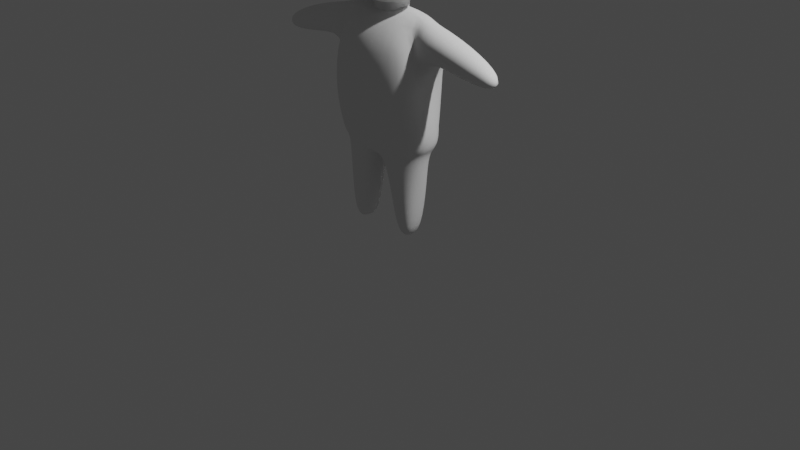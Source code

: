 # Source: InkSlinger.blend  (saved by Blender 3.6.11; exported with 4.5.12 LTS)
import bpy
from mathutils import Matrix  # noqa: F401  (used for matrix-valued properties, if any)

bpy.ops.wm.read_factory_settings(use_empty=True)
scene = bpy.context.scene
scene.name = 'Scene'

# ---- collections
col_collection = bpy.data.collections.new('Collection'); scene.collection.children.link(col_collection)

# ---- materials (node trees are filled in below, after node groups)
mat_material = bpy.data.materials.new('Material')
mat_material.alpha_threshold = 0.0
mat_material.use_transparent_shadow = False
mat_material.roughness = 0.5
mat_material.line_color = (0.0, 0.0, 0.0, 1.0)

# ---- material node trees
mat_material.use_nodes = True; mat_material.node_tree.nodes.clear()
_N = mat_material.node_tree.nodes; _L = mat_material.node_tree.links
n0 = _N.new('ShaderNodeOutputMaterial'); n0.name = 'Material Output'; n0.location = (300, 300)
n1 = _N.new('ShaderNodeBsdfPrincipled'); n1.name = 'Principled BSDF'; n1.location = (10, 300)
n1.distribution = 'GGX'
n1.subsurface_method = 'RANDOM_WALK_SKIN'
n1.inputs[3].default_value = 1.45
n1.inputs[27].default_value = (0.0, 0.0, 0.0, 1.0)
n1.inputs[28].default_value = 1.0
_L.new(n1.outputs[0], n0.inputs[0])
n0.is_active_output = True

# ---- world
world_world = bpy.data.worlds.new('World'); scene.world = world_world
world_world.use_nodes = True; world_world.node_tree.nodes.clear()
_N = world_world.node_tree.nodes; _L = world_world.node_tree.links
n0 = _N.new('ShaderNodeOutputWorld'); n0.name = 'World Output'; n0.location = (300, 300)
n1 = _N.new('ShaderNodeBackground'); n1.name = 'Background'; n1.location = (10, 300)
n1.inputs[0].default_value = (0.05088, 0.05088, 0.05088, 1.0)
_L.new(n1.outputs[0], n0.inputs[0])
n0.is_active_output = True
world_world.color = (0.05088, 0.05088, 0.05088)
world_world.use_sun_shadow = False
world_world.sun_shadow_jitter_overblur = 0.0

# ---- cameras
cam_camera = bpy.data.cameras.new('Camera')
cam_camera.clip_end = 100.0
cam_camera.ortho_scale = 7.314

# ---- lights
light_light = bpy.data.lights.new('Light', 'POINT')
light_light.transmission_factor = 0.0
light_light.energy = 1000.0
light_light.shadow_soft_size = 0.1
light_light.shadow_maximum_resolution = 0.006
light_light.use_absolute_resolution = True

# ---- meshes
me_cube = bpy.data.meshes.new('Cube')
me_cube.from_pydata([(0.1632, 0.2792, 0.404), (0.1767, 0.1056, -0.6225), (0.3424, -0.3731, 0.4514), (0.2731, -0.2305, -0.682), (-0.1632, 0.2792, 0.404), (-0.1767, 0.1056, -0.6225), (-0.3424, -0.3731, 0.4514), (-0.2731, -0.2305, -0.682), (-0.2692, -0.02794, -0.6864), (0.5488, -0.1039, 0.4897), (-0.5488, -0.1039, 0.4897), (0.2692, -0.02794, -0.6864), (0.0, 0.0006454, -0.6415), (0.0, -0.4969, 0.6024), (0.0, -0.2276, -0.7211), (0.0, 0.2069, 0.5373), (0.0, -0.05907, 0.6024), (0.5488, 0.1794, -0.0362), (-0.5488, -0.5177, -0.1434), (0.5488, -0.5177, -0.1434), (-0.5488, 0.1794, -0.0362), (0.7068, -0.08155, -0.09871), (-0.7068, -0.08155, -0.09871), (0.0, 0.3539, 0.23), (0.0, -0.6996, -0.1041), (-0.6525, -0.01029, -0.5118), (-0.4022, -0.3068, -0.622), (0.0, 0.4049, -0.4998), (-0.2958, 0.2421, -0.3491), (0.0, -0.4969, -0.7274), (0.4022, -0.3068, -0.622), (0.6525, -0.01029, -0.5118), (0.2958, 0.2421, -0.3491), (-0.1749, -0.04136, -0.698), (0.1749, -0.04136, -0.698), (0.0, 0.02025, -0.6741), (0.0, -0.2287, -0.7051), (-0.1567, -0.2076, -0.7028), (-0.1207, 0.02426, -0.6446), (0.1567, -0.2076, -0.7028), (0.1207, 0.02426, -0.6446), (0.0, -0.06571, -0.8686), (-0.1865, -0.03437, -0.8649), (0.1865, -0.03437, -0.8649), (0.0, 0.03132, -0.8394), (0.0, -0.2341, -0.8725), (-0.1671, -0.2116, -0.87), (-0.1287, 0.03559, -0.8079), (0.1671, -0.2116, -0.87), (0.1287, 0.03559, -0.8079)], [], [(16, 10, 6, 13), (24, 13, 6, 18), (22, 10, 4, 20), (12, 1, 40, 35), (21, 9, 2, 19), (23, 15, 0, 17), (17, 0, 9, 21), (5, 12, 35, 38), (18, 6, 10, 22), (15, 4, 10, 16), (0, 15, 16, 9), (1, 11, 34, 40), (20, 4, 15, 23), (11, 3, 39, 34), (19, 2, 13, 24), (9, 16, 13, 2), (30, 19, 24, 29), (28, 20, 23, 27), (26, 18, 22, 25), (32, 17, 21, 31), (27, 23, 17, 32), (31, 21, 19, 30), (25, 22, 20, 28), (29, 24, 18, 26), (8, 7, 26, 25), (12, 5, 28, 27), (14, 3, 30, 29), (11, 1, 32, 31), (5, 8, 25, 28), (3, 11, 31, 30), (1, 12, 27, 32), (7, 14, 29, 26), (37, 33, 42, 46), (39, 36, 45, 48), (33, 38, 47, 42), (35, 40, 49, 44), (8, 5, 38, 33), (3, 14, 36, 39), (7, 8, 33, 37), (14, 7, 37, 36), (41, 43, 48, 45), (44, 49, 43, 41), (47, 44, 41, 42), (42, 41, 45, 46), (36, 37, 46, 45), (34, 39, 48, 43), (40, 34, 43, 49), (38, 35, 44, 47)])
me_cube.polygons.foreach_set('use_smooth', [True] * 48)
_uv = me_cube.uv_layers.new(name='UVMap')
_uv.uv.foreach_set('vector', [0.75, 0.6519, 0.875, 0.6519, 0.875, 0.75, 0.75, 0.75, 0.5, 0.875, 0.625, 0.875, 0.625, 1.0, 0.5, 1.0, 0.5, 0.09806, 0.625, 0.09806, 0.625, 0.25, 0.5, 0.25, 0.2422, 0.6038, 0.2941, 0.5967, 0.2941, 0.5967, 0.2422, 0.6038, 0.5, 0.6519, 0.625, 0.6519, 0.625, 0.75, 0.5, 0.75, 0.5, 0.375, 0.625, 0.375, 0.625, 0.5, 0.5, 0.5, 0.5, 0.5, 0.625, 0.5, 0.625, 0.6519, 0.5, 0.6519, 0.2059, 0.5967, 0.2422, 0.6038, 0.2422, 0.6038, 0.2059, 0.5967, 0.5, 0.0, 0.625, 0.0, 0.625, 0.09806, 0.5, 0.09806, 0.75, 0.5, 0.875, 0.5, 0.875, 0.6519, 0.75, 0.6519, 0.625, 0.5, 0.75, 0.5, 0.75, 0.6519, 0.625, 0.6519, 0.2941, 0.5967, 0.3052, 0.6392, 0.3052, 0.6392, 0.2941, 0.5967, 0.5, 0.25, 0.625, 0.25, 0.625, 0.375, 0.5, 0.375, 0.3052, 0.6392, 0.3014, 0.6547, 0.3014, 0.6547, 0.3052, 0.6392, 0.5, 0.75, 0.625, 0.75, 0.625, 0.875, 0.5, 0.875, 0.625, 0.6519, 0.75, 0.6519, 0.75, 0.75, 0.625, 0.75, 0.375, 0.75, 0.5, 0.75, 0.5, 0.875, 0.375, 0.875, 0.375, 0.25, 0.5, 0.25, 0.5, 0.375, 0.375, 0.375, 0.375, 0.0, 0.5, 0.0, 0.5, 0.09806, 0.375, 0.09806, 0.375, 0.5, 0.5, 0.5, 0.5, 0.6519, 0.375, 0.6519, 0.375, 0.375, 0.5, 0.375, 0.5, 0.5, 0.375, 0.5, 0.375, 0.6519, 0.5, 0.6519, 0.5, 0.75, 0.375, 0.75, 0.375, 0.09806, 0.5, 0.09806, 0.5, 0.25, 0.375, 0.25, 0.375, 0.875, 0.5, 0.875, 0.5, 1.0, 0.375, 1.0, 0.198, 0.6615, 0.1986, 0.6547, 0.125, 0.75, 0.125, 0.6519, 0.2422, 0.6038, 0.2059, 0.5967, 0.125, 0.5, 0.25, 0.5, 0.2539, 0.6815, 0.3014, 0.6547, 0.375, 0.75, 0.25, 0.75, 0.3052, 0.6392, 0.2941, 0.5967, 0.375, 0.5, 0.375, 0.6519, 0.2059, 0.5967, 0.198, 0.6615, 0.125, 0.6519, 0.125, 0.5, 0.3014, 0.6547, 0.3052, 0.6392, 0.375, 0.6519, 0.375, 0.75, 0.2941, 0.5967, 0.2422, 0.6038, 0.25, 0.5, 0.375, 0.5, 0.1986, 0.6547, 0.2539, 0.6815, 0.25, 0.75, 0.125, 0.75, 0.1986, 0.6547, 0.198, 0.6615, 0.198, 0.6615, 0.1986, 0.6547, 0.3014, 0.6547, 0.2539, 0.6815, 0.2539, 0.6815, 0.3014, 0.6547, 0.198, 0.6615, 0.2059, 0.5967, 0.2059, 0.5967, 0.198, 0.6615, 0.2422, 0.6038, 0.2941, 0.5967, 0.2941, 0.5967, 0.2422, 0.6038, 0.198, 0.6615, 0.2059, 0.5967, 0.2059, 0.5967, 0.198, 0.6615, 0.3014, 0.6547, 0.2539, 0.6815, 0.2539, 0.6815, 0.3014, 0.6547, 0.1986, 0.6547, 0.198, 0.6615, 0.198, 0.6615, 0.1986, 0.6547, 0.2539, 0.6815, 0.1986, 0.6547, 0.1986, 0.6547, 0.2539, 0.6815, 0.25, 0.6519, 0.3052, 0.6392, 0.3014, 0.6547, 0.2539, 0.6815, 0.2422, 0.6038, 0.2941, 0.5967, 0.3052, 0.6392, 0.25, 0.6519, 0.2059, 0.5967, 0.2422, 0.6038, 0.25, 0.6519, 0.198, 0.6615, 0.198, 0.6615, 0.25, 0.6519, 0.2539, 0.6815, 0.1986, 0.6547, 0.2539, 0.6815, 0.1986, 0.6547, 0.1986, 0.6547, 0.2539, 0.6815, 0.3052, 0.6392, 0.3014, 0.6547, 0.3014, 0.6547, 0.3052, 0.6392, 0.2941, 0.5967, 0.3052, 0.6392, 0.3052, 0.6392, 0.2941, 0.5967, 0.2059, 0.5967, 0.2422, 0.6038, 0.2422, 0.6038, 0.2059, 0.5967])
me_cube.materials.append(mat_material)
me_cube.use_mirror_x = True
me_cube.use_mirror_vertex_groups = False
me_cube.update()
me_cube_001 = bpy.data.meshes.new('Cube.001')
me_cube_001.from_pydata([(1.0, 1.0, 1.0), (1.0, 1.0, -1.0), (1.0, -1.0, 1.0), (1.0, -1.0, -1.0), (-1.0, 1.0, 1.0), (-1.0, 1.0, -1.0), (-1.0, -1.0, 1.0), (-1.0, -1.0, -1.0)], [], [(0, 4, 6, 2), (3, 2, 6, 7), (7, 6, 4, 5), (5, 1, 3, 7), (1, 0, 2, 3), (5, 4, 0, 1)])
_uv = me_cube_001.uv_layers.new(name='UVMap')
_uv.uv.foreach_set('vector', [0.625, 0.5, 0.875, 0.5, 0.875, 0.75, 0.625, 0.75, 0.375, 0.75, 0.625, 0.75, 0.625, 1.0, 0.375, 1.0, 0.375, 0.0, 0.625, 0.0, 0.625, 0.25, 0.375, 0.25, 0.125, 0.5, 0.375, 0.5, 0.375, 0.75, 0.125, 0.75, 0.375, 0.5, 0.625, 0.5, 0.625, 0.75, 0.375, 0.75, 0.375, 0.25, 0.625, 0.25, 0.625, 0.5, 0.375, 0.5])
me_cube_001.materials.append(mat_material)
me_cube_001.use_mirror_vertex_groups = False
me_cube_001.update()
me_cube_002 = bpy.data.meshes.new('Cube.002')
me_cube_002.from_pydata([(-0.5429, -0.3241, -0.4297), (-0.4616, -0.3827, 0.581), (-0.5142, 0.1351, -0.4297), (-0.4369, 0.07244, 0.8373), (0.5429, -0.3241, -0.4297), (0.4616, -0.3827, 0.581), (0.5142, 0.1351, -0.4297), (0.4369, 0.07244, 0.8373), (-0.5946, -0.1407, -0.4297), (-0.481, -0.4315, 0.1312), (-0.4369, -0.2346, 0.8184), (-0.4916, 0.2027, -0.09031), (0.0, 0.166, -0.4749), (0.0, 0.1772, 0.8468), (0.4916, 0.2027, -0.09031), (0.5946, -0.1407, -0.4297), (0.4369, -0.2346, 0.8184), (0.481, -0.4315, 0.1312), (0.0, -0.5114, -0.4749), (0.0, -0.5291, 0.5869), (0.0, -0.1684, 0.8278), (0.0, -0.5743, 0.132), (0.5735, -0.3263, -0.09013), (0.0, 0.3595, 0.03303), (-0.5735, -0.3263, -0.09013), (-0.4918, -0.1422, -0.5854), (-0.4673, -0.2724, -0.5852), (0.09293, 0.02104, -0.5972), (-0.4662, -0.003951, -0.5848), (0.4918, -0.1422, -0.5854), (0.4662, -0.003951, -0.5848), (0.1053, -0.3711, -0.5972), (0.4673, -0.2724, -0.5852), (0.07368, -0.179, -0.694), (0.5269, -0.1424, -0.5154), (0.4701, 0.09962, -0.5155), (-0.1053, -0.3711, -0.5972), (0.4981, -0.2949, -0.5155), (-0.09293, 0.02104, -0.5972), (-0.07368, -0.179, -0.694), (-0.5269, -0.1424, -0.5154), (-0.4981, -0.2949, -0.5155), (0.0, 0.1776, -0.5328), (-0.4701, 0.09962, -0.5155), (0.0, -0.4507, -0.5328), (0.0, -0.1793, -0.5978), (-0.0968, -0.1812, -0.9849), (-0.4545, -0.1359, -1.022), (0.4545, -0.1359, -1.022), (0.0968, -0.1812, -0.9849), (0.397, 0.053, -1.022), (0.1915, -0.2979, -1.017), (0.3972, -0.3136, -1.022), (0.1406, -0.04682, -1.018), (-0.3972, -0.3136, -1.022), (-0.1406, -0.04682, -1.018), (-0.397, 0.053, -1.022), (-0.1915, -0.2979, -1.017), (0.4183, -0.1408, -1.444), (0.2027, -0.1755, -1.44), (0.3526, -0.04388, -1.444), (0.2406, -0.266, -1.441), (0.3957, -0.2603, -1.444), (0.2407, -0.03233, -1.441), (-0.2027, -0.1755, -1.44), (-0.4183, -0.1408, -1.444), (-0.3957, -0.2603, -1.444), (-0.2407, -0.03233, -1.441), (-0.3526, -0.04388, -1.444), (-0.2406, -0.266, -1.441), (-0.5071, -0.2948, 0.7455), (-0.5082, 0.0827, 0.7553), (-0.5221, 0.09179, 0.4124), (0.5082, 0.0827, 0.7553), (0.5221, 0.09179, 0.4124), (0.5071, -0.2948, 0.7455), (0.5147, -0.3044, 0.4039), (-0.5147, -0.3044, 0.4039), (-0.9672, -0.3109, 0.6531), (-0.9681, 0.02296, 0.6617), (-0.9214, 0.02905, 0.3602), (0.9681, 0.02296, 0.6617), (0.9214, 0.02905, 0.3602), (0.9672, -0.3109, 0.6531), (0.9197, -0.3179, 0.3573), (-0.9197, -0.3179, 0.3573), (-1.432, -0.2581, 0.4581), (-1.433, -0.0704, 0.463), (-1.406, -0.06742, 0.2945), (1.433, -0.0704, 0.463), (1.406, -0.06742, 0.2945), (1.432, -0.2581, 0.4581), (1.402, -0.2615, 0.2896), (-1.402, -0.2615, 0.2896)], [], [(11, 24, 77, 72), (23, 13, 7, 14), (22, 16, 5, 17), (21, 19, 1, 9), (4, 18, 44, 37), (20, 10, 1, 19), (16, 20, 19, 5), (7, 13, 20, 16), (13, 3, 10, 20), (8, 2, 43, 40), (12, 6, 35, 42), (6, 15, 34, 35), (18, 21, 9, 0), (4, 17, 21, 18), (17, 5, 19, 21), (15, 22, 17, 4), (6, 14, 22, 15), (10, 3, 71, 70), (12, 23, 14, 6), (2, 11, 23, 12), (11, 3, 13, 23), (8, 24, 11, 2), (0, 9, 24, 8), (9, 1, 10, 24), (30, 29, 48, 50), (38, 39, 46, 55), (29, 32, 52, 48), (28, 38, 55, 56), (15, 4, 37, 34), (2, 12, 42, 43), (18, 0, 41, 44), (0, 8, 40, 41), (29, 30, 35, 34), (31, 32, 37, 44), (30, 27, 42, 35), (32, 29, 34, 37), (33, 31, 44, 45), (27, 33, 45, 42), (25, 26, 41, 40), (38, 28, 43, 42), (28, 25, 40, 43), (26, 36, 44, 41), (36, 39, 45, 44), (39, 38, 42, 45), (48, 52, 62, 58), (46, 57, 69, 64), (56, 55, 67, 68), (49, 53, 63, 59), (25, 28, 56, 47), (31, 33, 49, 51), (32, 31, 51, 52), (36, 26, 54, 57), (33, 27, 53, 49), (26, 25, 47, 54), (27, 30, 50, 53), (39, 36, 57, 46), (59, 58, 62, 61), (63, 60, 58, 59), (52, 51, 61, 62), (51, 49, 59, 61), (53, 50, 60, 63), (50, 48, 58, 60), (65, 64, 69, 66), (68, 67, 64, 65), (47, 56, 68, 65), (54, 47, 65, 66), (55, 46, 64, 67), (57, 54, 66, 69), (74, 73, 81, 82), (76, 74, 82, 84), (7, 16, 75, 73), (14, 7, 73, 74), (24, 10, 70, 77), (16, 22, 76, 75), (22, 14, 74, 76), (3, 11, 72, 71), (84, 82, 90, 92), (80, 85, 93, 88), (70, 71, 79, 78), (77, 70, 78, 85), (75, 76, 84, 83), (73, 75, 83, 81), (71, 72, 80, 79), (72, 77, 85, 80), (93, 86, 87, 88), (90, 89, 91, 92), (82, 81, 89, 90), (78, 79, 87, 86), (85, 78, 86, 93), (83, 84, 92, 91), (81, 83, 91, 89), (79, 80, 88, 87)])
me_cube_002.polygons.foreach_set('use_smooth', [True] * 92)
_uv = me_cube_002.uv_layers.new(name='UVMap')
_uv.uv.foreach_set('vector', [0.5, 0.25, 0.5, 0.125, 0.5, 0.125, 0.5, 0.25, 0.5, 0.375, 0.625, 0.375, 0.625, 0.5, 0.5, 0.5, 0.5, 0.625, 0.625, 0.625, 0.625, 0.75, 0.5, 0.75, 0.5, 0.875, 0.625, 0.875, 0.625, 1.0, 0.5, 1.0, 0.375, 0.75, 0.375, 0.875, 0.375, 0.875, 0.375, 0.75, 0.75, 0.625, 0.875, 0.625, 0.875, 0.75, 0.75, 0.75, 0.625, 0.625, 0.75, 0.625, 0.75, 0.75, 0.625, 0.75, 0.625, 0.5, 0.75, 0.5, 0.75, 0.625, 0.625, 0.625, 0.75, 0.5, 0.875, 0.5, 0.875, 0.625, 0.75, 0.625, 0.375, 0.125, 0.375, 0.25, 0.375, 0.25, 0.375, 0.125, 0.375, 0.375, 0.375, 0.5, 0.375, 0.5, 0.375, 0.375, 0.375, 0.5, 0.375, 0.625, 0.375, 0.625, 0.375, 0.5, 0.375, 0.875, 0.5, 0.875, 0.5, 1.0, 0.375, 1.0, 0.375, 0.75, 0.5, 0.75, 0.5, 0.875, 0.375, 0.875, 0.5, 0.75, 0.625, 0.75, 0.625, 0.875, 0.5, 0.875, 0.375, 0.625, 0.5, 0.625, 0.5, 0.75, 0.375, 0.75, 0.375, 0.5, 0.5, 0.5, 0.5, 0.625, 0.375, 0.625, 0.875, 0.625, 0.875, 0.5, 0.875, 0.5, 0.875, 0.625, 0.375, 0.375, 0.5, 0.375, 0.5, 0.5, 0.375, 0.5, 0.375, 0.25, 0.5, 0.25, 0.5, 0.375, 0.375, 0.375, 0.5, 0.25, 0.625, 0.25, 0.625, 0.375, 0.5, 0.375, 0.375, 0.125, 0.5, 0.125, 0.5, 0.25, 0.375, 0.25, 0.375, 0.0, 0.5, 0.0, 0.5, 0.125, 0.375, 0.125, 0.5, 0.0, 0.625, 0.0, 0.625, 0.125, 0.5, 0.125, 0.3615, 0.523, 0.3623, 0.6221, 0.3623, 0.6221, 0.3615, 0.523, 0.2367, 0.5162, 0.2377, 0.6269, 0.2377, 0.6269, 0.2367, 0.5162, 0.3623, 0.6221, 0.3611, 0.723, 0.3611, 0.723, 0.3623, 0.6221, 0.1385, 0.523, 0.2367, 0.5162, 0.2367, 0.5162, 0.1385, 0.523, 0.375, 0.625, 0.375, 0.75, 0.375, 0.75, 0.375, 0.625, 0.375, 0.25, 0.375, 0.375, 0.375, 0.375, 0.375, 0.25, 0.375, 0.875, 0.375, 1.0, 0.375, 1.0, 0.375, 0.875, 0.375, 0.0, 0.375, 0.125, 0.375, 0.125, 0.375, 0.0, 0.3623, 0.6221, 0.3615, 0.523, 0.375, 0.5, 0.375, 0.625, 0.2633, 0.732, 0.3611, 0.723, 0.375, 0.75, 0.25, 0.75, 0.3615, 0.523, 0.2633, 0.5162, 0.25, 0.5, 0.375, 0.5, 0.3611, 0.723, 0.3623, 0.6221, 0.375, 0.625, 0.375, 0.75, 0.2623, 0.6269, 0.2633, 0.732, 0.25, 0.75, 0.25, 0.625, 0.2633, 0.5162, 0.2623, 0.6269, 0.25, 0.625, 0.25, 0.5, 0.1373, 0.6224, 0.1389, 0.723, 0.125, 0.75, 0.125, 0.625, 0.2367, 0.5162, 0.1385, 0.523, 0.125, 0.5, 0.25, 0.5, 0.1385, 0.523, 0.1373, 0.6224, 0.125, 0.625, 0.125, 0.5, 0.1389, 0.723, 0.2367, 0.732, 0.25, 0.75, 0.125, 0.75, 0.2367, 0.732, 0.2377, 0.6269, 0.25, 0.625, 0.25, 0.75, 0.2377, 0.6269, 0.2367, 0.5162, 0.25, 0.5, 0.25, 0.625, 0.3623, 0.6221, 0.3611, 0.723, 0.3611, 0.723, 0.3623, 0.6221, 0.2377, 0.6269, 0.2367, 0.732, 0.2367, 0.732, 0.2377, 0.6269, 0.1385, 0.523, 0.2367, 0.5162, 0.2367, 0.5162, 0.1385, 0.523, 0.2623, 0.6269, 0.2633, 0.5162, 0.2633, 0.5162, 0.2623, 0.6269, 0.1373, 0.6224, 0.1385, 0.523, 0.1385, 0.523, 0.1373, 0.6224, 0.2633, 0.732, 0.2623, 0.6269, 0.2623, 0.6269, 0.2633, 0.732, 0.3611, 0.723, 0.2633, 0.732, 0.2633, 0.732, 0.3611, 0.723, 0.2367, 0.732, 0.1389, 0.723, 0.1389, 0.723, 0.2367, 0.732, 0.2623, 0.6269, 0.2633, 0.5162, 0.2633, 0.5162, 0.2623, 0.6269, 0.1389, 0.723, 0.1373, 0.6224, 0.1373, 0.6224, 0.1389, 0.723, 0.2633, 0.5162, 0.3615, 0.523, 0.3615, 0.523, 0.2633, 0.5162, 0.2377, 0.6269, 0.2367, 0.732, 0.2367, 0.732, 0.2377, 0.6269, 0.2623, 0.6269, 0.3623, 0.6221, 0.3611, 0.723, 0.2633, 0.732, 0.2633, 0.5162, 0.3615, 0.523, 0.3623, 0.6221, 0.2623, 0.6269, 0.3611, 0.723, 0.2633, 0.732, 0.2633, 0.732, 0.3611, 0.723, 0.2633, 0.732, 0.2623, 0.6269, 0.2623, 0.6269, 0.2633, 0.732, 0.2633, 0.5162, 0.3615, 0.523, 0.3615, 0.523, 0.2633, 0.5162, 0.3615, 0.523, 0.3623, 0.6221, 0.3623, 0.6221, 0.3615, 0.523, 0.1373, 0.6224, 0.2377, 0.6269, 0.2367, 0.732, 0.1389, 0.723, 0.1385, 0.523, 0.2367, 0.5162, 0.2377, 0.6269, 0.1373, 0.6224, 0.1373, 0.6224, 0.1385, 0.523, 0.1385, 0.523, 0.1373, 0.6224, 0.1389, 0.723, 0.1373, 0.6224, 0.1373, 0.6224, 0.1389, 0.723, 0.2367, 0.5162, 0.2377, 0.6269, 0.2377, 0.6269, 0.2367, 0.5162, 0.2367, 0.732, 0.1389, 0.723, 0.1389, 0.723, 0.2367, 0.732, 0.5, 0.5, 0.625, 0.5, 0.625, 0.5, 0.5, 0.5, 0.5, 0.625, 0.5, 0.5, 0.5, 0.5, 0.5, 0.625, 0.625, 0.5, 0.625, 0.625, 0.625, 0.625, 0.625, 0.5, 0.5, 0.5, 0.625, 0.5, 0.625, 0.5, 0.5, 0.5, 0.5, 0.125, 0.625, 0.125, 0.625, 0.125, 0.5, 0.125, 0.625, 0.625, 0.5, 0.625, 0.5, 0.625, 0.625, 0.625, 0.5, 0.625, 0.5, 0.5, 0.5, 0.5, 0.5, 0.625, 0.625, 0.25, 0.5, 0.25, 0.5, 0.25, 0.625, 0.25, 0.5, 0.625, 0.5, 0.5, 0.5, 0.5, 0.5, 0.625, 0.5, 0.25, 0.5, 0.125, 0.5, 0.125, 0.5, 0.25, 0.875, 0.625, 0.875, 0.5, 0.875, 0.5, 0.875, 0.625, 0.5, 0.125, 0.625, 0.125, 0.625, 0.125, 0.5, 0.125, 0.625, 0.625, 0.5, 0.625, 0.5, 0.625, 0.625, 0.625, 0.625, 0.5, 0.625, 0.625, 0.625, 0.625, 0.625, 0.5, 0.625, 0.25, 0.5, 0.25, 0.5, 0.25, 0.625, 0.25, 0.5, 0.25, 0.5, 0.125, 0.5, 0.125, 0.5, 0.25, 0.5, 0.125, 0.625, 0.125, 0.625, 0.25, 0.5, 0.25, 0.5, 0.5, 0.625, 0.5, 0.625, 0.625, 0.5, 0.625, 0.5, 0.5, 0.625, 0.5, 0.625, 0.5, 0.5, 0.5, 0.875, 0.625, 0.875, 0.5, 0.875, 0.5, 0.875, 0.625, 0.5, 0.125, 0.625, 0.125, 0.625, 0.125, 0.5, 0.125, 0.625, 0.625, 0.5, 0.625, 0.5, 0.625, 0.625, 0.625, 0.625, 0.5, 0.625, 0.625, 0.625, 0.625, 0.625, 0.5, 0.625, 0.25, 0.5, 0.25, 0.5, 0.25, 0.625, 0.25])
me_cube_002.use_mirror_x = True
me_cube_002.update()

# ---- objects
ob_head = bpy.data.objects.new('Head', me_cube)
ob_light = bpy.data.objects.new('Light', light_light)
ob_camera = bpy.data.objects.new('Camera', cam_camera)
ob_heightcomparison = bpy.data.objects.new('HeightComparison', me_cube_001)
ob_body = bpy.data.objects.new('Body', me_cube_002)
ob_referenceart = bpy.data.objects.new('ReferenceArt', None)

# ---- transforms, parenting, visibility, modifiers, constraints
ob_head.location = (0.0, 0.0, 3.0)
ob_head.lock_rotations_4d = False
ob_head.empty_display_type = 'ARROWS'
ob_head.lineart.crease_threshold = 0.0
ob_head.use_mesh_mirror_x = True
_m = ob_head.modifiers.new('Subdivision', 'SUBSURF')
_m.levels = 2
ob_light.location = (4.076, 1.005, 5.904)
ob_light.rotation_euler = (0.6503, 0.05522, 1.866)
ob_light.lock_rotations_4d = False
ob_light.empty_display_type = 'ARROWS'
ob_light.color = (0.0, 0.0, 0.0, 0.0)
ob_light.lineart.crease_threshold = 0.0
ob_camera.location = (7.359, -6.926, 4.958)
ob_camera.rotation_euler = (1.109, 0.0, 0.8149)
ob_camera.lock_rotations_4d = False
ob_camera.empty_display_type = 'ARROWS'
ob_camera.color = (0.0, 0.0, 0.0, 0.0)
ob_camera.display_type = 'WIRE'
ob_camera.lineart.crease_threshold = 0.0
ob_heightcomparison.location = (5.0, 2.816, 2.0)
ob_heightcomparison.scale = (1.0, 1.0, 2.0)
ob_heightcomparison.lock_rotations_4d = False
ob_heightcomparison.empty_display_type = 'ARROWS'
ob_heightcomparison.lineart.crease_threshold = 0.0
ob_body.location = (0.0, 0.0, 1.423)
ob_body.use_mesh_mirror_x = True
_m = ob_body.modifiers.new('Subdivision', 'SUBSURF')
_m.levels = 2
ob_referenceart.location = (-4.232, -2.505e-07, 1.864)
ob_referenceart.rotation_euler = (1.571, -0.0, -0.0)
ob_referenceart.empty_display_type = 'IMAGE'
ob_referenceart.empty_display_size = 5.0

# ---- collection membership
col_collection.objects.link(ob_head)
col_collection.objects.link(ob_light)
col_collection.objects.link(ob_camera)
col_collection.objects.link(ob_heightcomparison)
col_collection.objects.link(ob_body)
col_collection.objects.link(ob_referenceart)

# ---- scene / render settings (as saved in the file)
scene.camera = ob_camera
scene.frame_start = 1; scene.frame_end = 250; scene.frame_set(1)
scene.render.engine = 'BLENDER_EEVEE_NEXT'
scene.cycles.sampling_pattern = 'TABULATED_SOBOL'
scene.cycles.use_light_tree = False
scene.view_settings.view_transform = 'Filmic'
bpy.context.view_layer.update()

